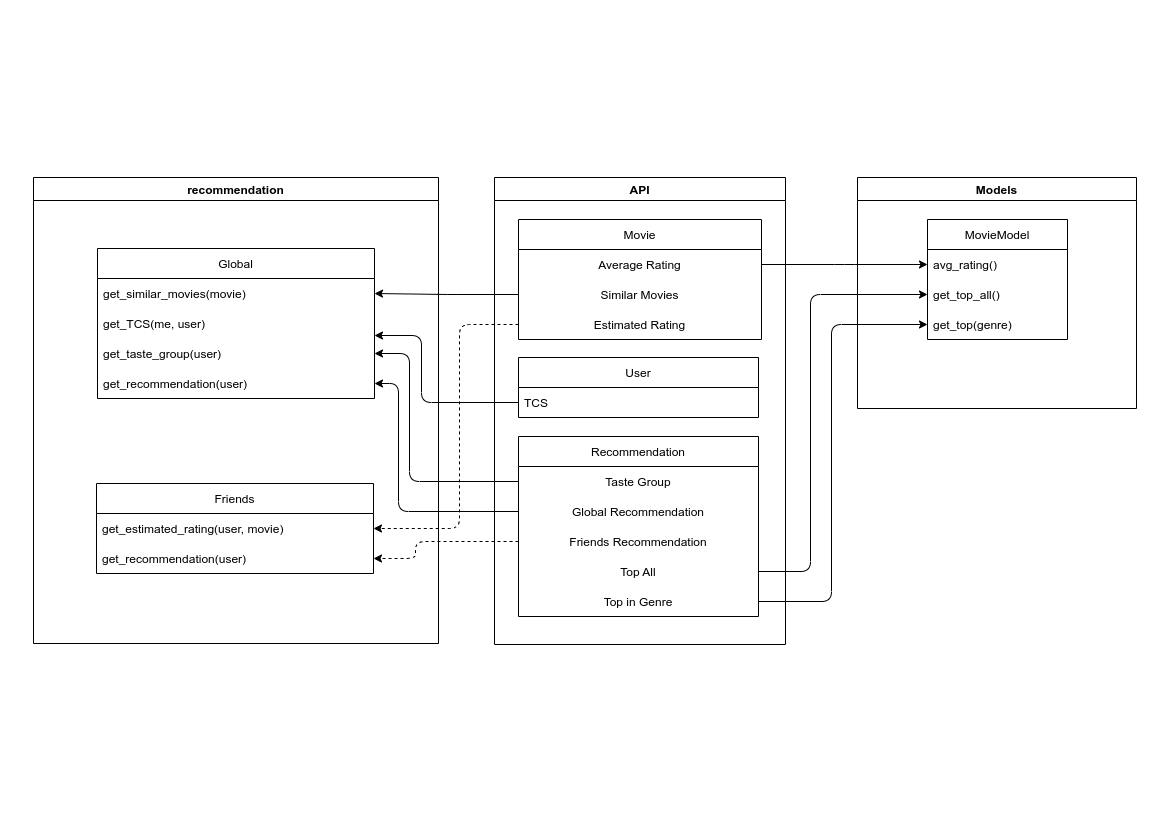

The diagram above was exported from draw.io. Its source (the exported page's mxGraphModel, read from the mxfile embedded in the PNG):
<mxGraphModel dx="1464" dy="733" grid="0" gridSize="10" guides="1" tooltips="1" connect="1" arrows="1" fold="1" page="1" pageScale="1" pageWidth="1169" pageHeight="827" math="0" shadow="0">
  <root>
    <mxCell id="0" />
    <mxCell id="1" parent="0" />
    <mxCell id="jUe63lwQpryYd2ZAjEX0-2" value="API" style="swimlane;" parent="1" vertex="1">
      <mxGeometry x="494" y="177" width="291" height="467" as="geometry" />
    </mxCell>
    <mxCell id="jUe63lwQpryYd2ZAjEX0-5" value="Movie" style="swimlane;fontStyle=0;childLayout=stackLayout;horizontal=1;startSize=30;horizontalStack=0;resizeParent=1;resizeParentMax=0;resizeLast=0;collapsible=1;marginBottom=0;" parent="jUe63lwQpryYd2ZAjEX0-2" vertex="1">
      <mxGeometry x="24" y="42" width="243" height="120" as="geometry" />
    </mxCell>
    <mxCell id="jUe63lwQpryYd2ZAjEX0-6" value="Average Rating" style="text;strokeColor=none;fillColor=none;align=center;verticalAlign=middle;spacingLeft=4;spacingRight=4;overflow=hidden;points=[[0,0.5],[1,0.5]];portConstraint=eastwest;rotatable=0;" parent="jUe63lwQpryYd2ZAjEX0-5" vertex="1">
      <mxGeometry y="30" width="243" height="30" as="geometry" />
    </mxCell>
    <mxCell id="jUe63lwQpryYd2ZAjEX0-15" value="Similar Movies" style="text;strokeColor=none;fillColor=none;align=center;verticalAlign=middle;spacingLeft=4;spacingRight=4;overflow=hidden;points=[[0,0.5],[1,0.5]];portConstraint=eastwest;rotatable=0;" parent="jUe63lwQpryYd2ZAjEX0-5" vertex="1">
      <mxGeometry y="60" width="243" height="30" as="geometry" />
    </mxCell>
    <mxCell id="jUe63lwQpryYd2ZAjEX0-7" value="Estimated Rating" style="text;strokeColor=none;fillColor=none;align=center;verticalAlign=middle;spacingLeft=4;spacingRight=4;overflow=hidden;points=[[0,0.5],[1,0.5]];portConstraint=eastwest;rotatable=0;" parent="jUe63lwQpryYd2ZAjEX0-5" vertex="1">
      <mxGeometry y="90" width="243" height="30" as="geometry" />
    </mxCell>
    <mxCell id="jUe63lwQpryYd2ZAjEX0-11" value="User" style="swimlane;fontStyle=0;childLayout=stackLayout;horizontal=1;startSize=30;horizontalStack=0;resizeParent=1;resizeParentMax=0;resizeLast=0;collapsible=1;marginBottom=0;" parent="jUe63lwQpryYd2ZAjEX0-2" vertex="1">
      <mxGeometry x="24" y="180" width="240" height="60" as="geometry" />
    </mxCell>
    <mxCell id="jUe63lwQpryYd2ZAjEX0-13" value="TCS" style="text;strokeColor=none;fillColor=none;align=left;verticalAlign=middle;spacingLeft=4;spacingRight=4;overflow=hidden;points=[[0,0.5],[1,0.5]];portConstraint=eastwest;rotatable=0;" parent="jUe63lwQpryYd2ZAjEX0-11" vertex="1">
      <mxGeometry y="30" width="240" height="30" as="geometry" />
    </mxCell>
    <mxCell id="jUe63lwQpryYd2ZAjEX0-16" value="Recommendation" style="swimlane;fontStyle=0;childLayout=stackLayout;horizontal=1;startSize=30;horizontalStack=0;resizeParent=1;resizeParentMax=0;resizeLast=0;collapsible=1;marginBottom=0;" parent="jUe63lwQpryYd2ZAjEX0-2" vertex="1">
      <mxGeometry x="24" y="259" width="240" height="180" as="geometry" />
    </mxCell>
    <mxCell id="jUe63lwQpryYd2ZAjEX0-17" value="Taste Group" style="text;strokeColor=none;fillColor=none;align=center;verticalAlign=middle;spacingLeft=4;spacingRight=4;overflow=hidden;points=[[0,0.5],[1,0.5]];portConstraint=eastwest;rotatable=0;" parent="jUe63lwQpryYd2ZAjEX0-16" vertex="1">
      <mxGeometry y="30" width="240" height="30" as="geometry" />
    </mxCell>
    <mxCell id="jUe63lwQpryYd2ZAjEX0-18" value="Global Recommendation" style="text;strokeColor=none;fillColor=none;align=center;verticalAlign=middle;spacingLeft=4;spacingRight=4;overflow=hidden;points=[[0,0.5],[1,0.5]];portConstraint=eastwest;rotatable=0;" parent="jUe63lwQpryYd2ZAjEX0-16" vertex="1">
      <mxGeometry y="60" width="240" height="30" as="geometry" />
    </mxCell>
    <mxCell id="jUe63lwQpryYd2ZAjEX0-19" value="Friends Recommendation" style="text;strokeColor=none;fillColor=none;align=center;verticalAlign=middle;spacingLeft=4;spacingRight=4;overflow=hidden;points=[[0,0.5],[1,0.5]];portConstraint=eastwest;rotatable=0;" parent="jUe63lwQpryYd2ZAjEX0-16" vertex="1">
      <mxGeometry y="90" width="240" height="30" as="geometry" />
    </mxCell>
    <mxCell id="jUe63lwQpryYd2ZAjEX0-20" value="Top All" style="text;strokeColor=none;fillColor=none;align=center;verticalAlign=middle;spacingLeft=4;spacingRight=4;overflow=hidden;points=[[0,0.5],[1,0.5]];portConstraint=eastwest;rotatable=0;" parent="jUe63lwQpryYd2ZAjEX0-16" vertex="1">
      <mxGeometry y="120" width="240" height="30" as="geometry" />
    </mxCell>
    <mxCell id="jUe63lwQpryYd2ZAjEX0-21" value="Top in Genre" style="text;strokeColor=none;fillColor=none;align=center;verticalAlign=middle;spacingLeft=4;spacingRight=4;overflow=hidden;points=[[0,0.5],[1,0.5]];portConstraint=eastwest;rotatable=0;" parent="jUe63lwQpryYd2ZAjEX0-16" vertex="1">
      <mxGeometry y="150" width="240" height="30" as="geometry" />
    </mxCell>
    <mxCell id="jUe63lwQpryYd2ZAjEX0-3" value="recommendation" style="swimlane;" parent="1" vertex="1">
      <mxGeometry x="33" y="177" width="405" height="466" as="geometry" />
    </mxCell>
    <mxCell id="jUe63lwQpryYd2ZAjEX0-42" value="Global" style="swimlane;fontStyle=0;childLayout=stackLayout;horizontal=1;startSize=30;horizontalStack=0;resizeParent=1;resizeParentMax=0;resizeLast=0;collapsible=1;marginBottom=0;" parent="jUe63lwQpryYd2ZAjEX0-3" vertex="1">
      <mxGeometry x="64" y="71" width="277" height="150" as="geometry" />
    </mxCell>
    <mxCell id="jUe63lwQpryYd2ZAjEX0-43" value="get_similar_movies(movie)" style="text;strokeColor=none;fillColor=none;align=left;verticalAlign=middle;spacingLeft=4;spacingRight=4;overflow=hidden;points=[[0,0.5],[1,0.5]];portConstraint=eastwest;rotatable=0;" parent="jUe63lwQpryYd2ZAjEX0-42" vertex="1">
      <mxGeometry y="30" width="277" height="30" as="geometry" />
    </mxCell>
    <mxCell id="jUe63lwQpryYd2ZAjEX0-44" value="get_TCS(me, user)" style="text;strokeColor=none;fillColor=none;align=left;verticalAlign=middle;spacingLeft=4;spacingRight=4;overflow=hidden;points=[[0,0.5],[1,0.5]];portConstraint=eastwest;rotatable=0;" parent="jUe63lwQpryYd2ZAjEX0-42" vertex="1">
      <mxGeometry y="60" width="277" height="30" as="geometry" />
    </mxCell>
    <mxCell id="jUe63lwQpryYd2ZAjEX0-45" value="get_taste_group(user)" style="text;strokeColor=none;fillColor=none;align=left;verticalAlign=middle;spacingLeft=4;spacingRight=4;overflow=hidden;points=[[0,0.5],[1,0.5]];portConstraint=eastwest;rotatable=0;" parent="jUe63lwQpryYd2ZAjEX0-42" vertex="1">
      <mxGeometry y="90" width="277" height="30" as="geometry" />
    </mxCell>
    <mxCell id="jUe63lwQpryYd2ZAjEX0-66" value="get_recommendation(user)" style="text;strokeColor=none;fillColor=none;align=left;verticalAlign=middle;spacingLeft=4;spacingRight=4;overflow=hidden;points=[[0,0.5],[1,0.5]];portConstraint=eastwest;rotatable=0;" parent="jUe63lwQpryYd2ZAjEX0-42" vertex="1">
      <mxGeometry y="120" width="277" height="30" as="geometry" />
    </mxCell>
    <mxCell id="jUe63lwQpryYd2ZAjEX0-47" value="Friends" style="swimlane;fontStyle=0;childLayout=stackLayout;horizontal=1;startSize=30;horizontalStack=0;resizeParent=1;resizeParentMax=0;resizeLast=0;collapsible=1;marginBottom=0;" parent="jUe63lwQpryYd2ZAjEX0-3" vertex="1">
      <mxGeometry x="63" y="306" width="277" height="90" as="geometry" />
    </mxCell>
    <mxCell id="jUe63lwQpryYd2ZAjEX0-48" value="get_estimated_rating(user, movie)" style="text;strokeColor=none;fillColor=none;align=left;verticalAlign=middle;spacingLeft=4;spacingRight=4;overflow=hidden;points=[[0,0.5],[1,0.5]];portConstraint=eastwest;rotatable=0;" parent="jUe63lwQpryYd2ZAjEX0-47" vertex="1">
      <mxGeometry y="30" width="277" height="30" as="geometry" />
    </mxCell>
    <mxCell id="jUe63lwQpryYd2ZAjEX0-49" value="get_recommendation(user)" style="text;strokeColor=none;fillColor=none;align=left;verticalAlign=middle;spacingLeft=4;spacingRight=4;overflow=hidden;points=[[0,0.5],[1,0.5]];portConstraint=eastwest;rotatable=0;" parent="jUe63lwQpryYd2ZAjEX0-47" vertex="1">
      <mxGeometry y="60" width="277" height="30" as="geometry" />
    </mxCell>
    <mxCell id="jUe63lwQpryYd2ZAjEX0-56" value="Models" style="swimlane;" parent="1" vertex="1">
      <mxGeometry x="857" y="177" width="279" height="231" as="geometry" />
    </mxCell>
    <mxCell id="jUe63lwQpryYd2ZAjEX0-57" value="MovieModel" style="swimlane;fontStyle=0;childLayout=stackLayout;horizontal=1;startSize=30;horizontalStack=0;resizeParent=1;resizeParentMax=0;resizeLast=0;collapsible=1;marginBottom=0;" parent="jUe63lwQpryYd2ZAjEX0-56" vertex="1">
      <mxGeometry x="70" y="42" width="140" height="120" as="geometry" />
    </mxCell>
    <mxCell id="jUe63lwQpryYd2ZAjEX0-58" value="avg_rating()" style="text;strokeColor=none;fillColor=none;align=left;verticalAlign=middle;spacingLeft=4;spacingRight=4;overflow=hidden;points=[[0,0.5],[1,0.5]];portConstraint=eastwest;rotatable=0;" parent="jUe63lwQpryYd2ZAjEX0-57" vertex="1">
      <mxGeometry y="30" width="140" height="30" as="geometry" />
    </mxCell>
    <mxCell id="jUe63lwQpryYd2ZAjEX0-59" value="get_top_all()" style="text;strokeColor=none;fillColor=none;align=left;verticalAlign=middle;spacingLeft=4;spacingRight=4;overflow=hidden;points=[[0,0.5],[1,0.5]];portConstraint=eastwest;rotatable=0;" parent="jUe63lwQpryYd2ZAjEX0-57" vertex="1">
      <mxGeometry y="60" width="140" height="30" as="geometry" />
    </mxCell>
    <mxCell id="jUe63lwQpryYd2ZAjEX0-60" value="get_top(genre)" style="text;strokeColor=none;fillColor=none;align=left;verticalAlign=middle;spacingLeft=4;spacingRight=4;overflow=hidden;points=[[0,0.5],[1,0.5]];portConstraint=eastwest;rotatable=0;" parent="jUe63lwQpryYd2ZAjEX0-57" vertex="1">
      <mxGeometry y="90" width="140" height="30" as="geometry" />
    </mxCell>
    <mxCell id="jUe63lwQpryYd2ZAjEX0-61" style="edgeStyle=elbowEdgeStyle;rounded=1;orthogonalLoop=1;jettySize=auto;html=1;exitX=1;exitY=0.5;exitDx=0;exitDy=0;" parent="1" source="jUe63lwQpryYd2ZAjEX0-6" target="jUe63lwQpryYd2ZAjEX0-58" edge="1">
      <mxGeometry relative="1" as="geometry" />
    </mxCell>
    <mxCell id="vUs8MpbXR9Ee2-KHYyOD-1" style="edgeStyle=elbowEdgeStyle;rounded=1;orthogonalLoop=1;jettySize=auto;html=1;exitX=1;exitY=0.5;exitDx=0;exitDy=0;entryX=0;entryY=0.5;entryDx=0;entryDy=0;" edge="1" parent="1" source="jUe63lwQpryYd2ZAjEX0-20" target="jUe63lwQpryYd2ZAjEX0-59">
      <mxGeometry relative="1" as="geometry">
        <Array as="points">
          <mxPoint x="810" y="475" />
          <mxPoint x="825" y="437" />
        </Array>
      </mxGeometry>
    </mxCell>
    <mxCell id="vUs8MpbXR9Ee2-KHYyOD-2" style="edgeStyle=elbowEdgeStyle;rounded=1;orthogonalLoop=1;jettySize=auto;html=1;exitX=1;exitY=0.5;exitDx=0;exitDy=0;entryX=0;entryY=0.5;entryDx=0;entryDy=0;" edge="1" parent="1" source="jUe63lwQpryYd2ZAjEX0-21" target="jUe63lwQpryYd2ZAjEX0-60">
      <mxGeometry relative="1" as="geometry">
        <Array as="points">
          <mxPoint x="831" y="541" />
        </Array>
      </mxGeometry>
    </mxCell>
    <mxCell id="vUs8MpbXR9Ee2-KHYyOD-4" style="rounded=1;orthogonalLoop=1;jettySize=auto;html=1;exitX=0;exitY=0.5;exitDx=0;exitDy=0;edgeStyle=elbowEdgeStyle;" edge="1" parent="1" source="jUe63lwQpryYd2ZAjEX0-15" target="jUe63lwQpryYd2ZAjEX0-43">
      <mxGeometry relative="1" as="geometry" />
    </mxCell>
    <mxCell id="vUs8MpbXR9Ee2-KHYyOD-5" style="edgeStyle=elbowEdgeStyle;rounded=1;orthogonalLoop=1;jettySize=auto;html=1;exitX=0;exitY=0.5;exitDx=0;exitDy=0;entryX=1;entryY=0.5;entryDx=0;entryDy=0;dashed=1;" edge="1" parent="1" source="jUe63lwQpryYd2ZAjEX0-7" target="jUe63lwQpryYd2ZAjEX0-48">
      <mxGeometry relative="1" as="geometry">
        <Array as="points">
          <mxPoint x="459" y="403" />
        </Array>
      </mxGeometry>
    </mxCell>
    <mxCell id="vUs8MpbXR9Ee2-KHYyOD-6" style="edgeStyle=elbowEdgeStyle;rounded=1;orthogonalLoop=1;jettySize=auto;html=1;exitX=0;exitY=0.5;exitDx=0;exitDy=0;" edge="1" parent="1" source="jUe63lwQpryYd2ZAjEX0-13" target="jUe63lwQpryYd2ZAjEX0-44">
      <mxGeometry relative="1" as="geometry">
        <Array as="points">
          <mxPoint x="421" y="335" />
          <mxPoint x="402" y="359" />
        </Array>
      </mxGeometry>
    </mxCell>
    <mxCell id="vUs8MpbXR9Ee2-KHYyOD-7" style="edgeStyle=elbowEdgeStyle;rounded=1;orthogonalLoop=1;jettySize=auto;html=1;exitX=0;exitY=0.5;exitDx=0;exitDy=0;entryX=1;entryY=0.5;entryDx=0;entryDy=0;" edge="1" parent="1" source="jUe63lwQpryYd2ZAjEX0-17" target="jUe63lwQpryYd2ZAjEX0-45">
      <mxGeometry relative="1" as="geometry">
        <Array as="points">
          <mxPoint x="409" y="423" />
          <mxPoint x="415" y="401" />
        </Array>
      </mxGeometry>
    </mxCell>
    <mxCell id="vUs8MpbXR9Ee2-KHYyOD-8" style="edgeStyle=elbowEdgeStyle;rounded=1;orthogonalLoop=1;jettySize=auto;html=1;exitX=0;exitY=0.5;exitDx=0;exitDy=0;entryX=1;entryY=0.5;entryDx=0;entryDy=0;" edge="1" parent="1" source="jUe63lwQpryYd2ZAjEX0-18" target="jUe63lwQpryYd2ZAjEX0-66">
      <mxGeometry relative="1" as="geometry">
        <Array as="points">
          <mxPoint x="398" y="446" />
        </Array>
      </mxGeometry>
    </mxCell>
    <mxCell id="vUs8MpbXR9Ee2-KHYyOD-9" style="edgeStyle=elbowEdgeStyle;rounded=1;orthogonalLoop=1;jettySize=auto;html=1;exitX=0;exitY=0.5;exitDx=0;exitDy=0;entryX=1;entryY=0.5;entryDx=0;entryDy=0;dashed=1;" edge="1" parent="1" source="jUe63lwQpryYd2ZAjEX0-19" target="jUe63lwQpryYd2ZAjEX0-49">
      <mxGeometry relative="1" as="geometry">
        <Array as="points">
          <mxPoint x="415" y="533" />
        </Array>
      </mxGeometry>
    </mxCell>
  </root>
</mxGraphModel>